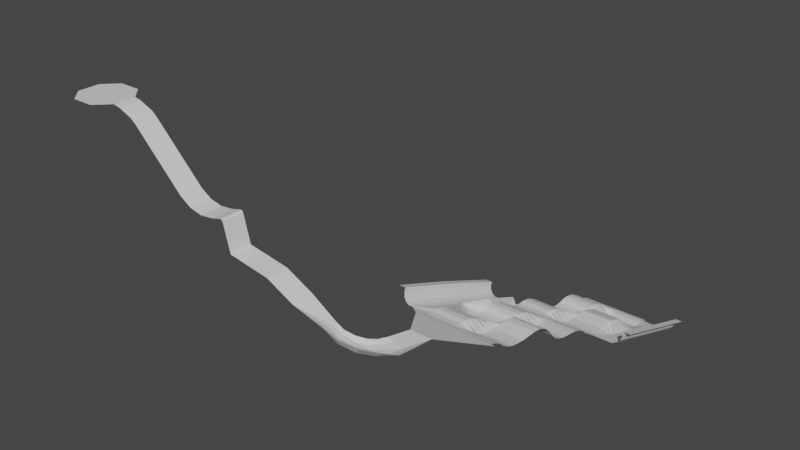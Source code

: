 # Source: R1_V01.blend  (saved by Blender 2.82.7; exported with 4.5.12 LTS)
import bpy
from mathutils import Matrix  # noqa: F401  (used for matrix-valued properties, if any)

bpy.ops.wm.read_factory_settings(use_empty=True)
scene = bpy.context.scene
scene.name = 'Scene'

# ---- collections
col_collection = bpy.data.collections.new('Collection'); scene.collection.children.link(col_collection)

# ---- materials (node trees are filled in below, after node groups)
mat_material = bpy.data.materials.new('Material')
mat_material.alpha_threshold = 0.0
mat_material.use_transparent_shadow = False
mat_material.line_color = (0.0, 0.0, 0.0, 1.0)

# ---- material node trees
mat_material.use_nodes = True; mat_material.node_tree.nodes.clear()
_N = mat_material.node_tree.nodes; _L = mat_material.node_tree.links
n0 = _N.new('ShaderNodeOutputMaterial'); n0.name = 'Material Output'; n0.location = (300, 300)
n1 = _N.new('ShaderNodeBsdfPrincipled'); n1.name = 'Principled BSDF'; n1.location = (10, 300)
n1.distribution = 'GGX'
n1.subsurface_method = 'BURLEY'
n1.inputs[2].default_value = 0.4
n1.inputs[3].default_value = 1.45
n1.inputs[27].default_value = (0.0, 0.0, 0.0, 1.0)
n1.inputs[28].default_value = 1.0
_L.new(n1.outputs[0], n0.inputs[0])
n0.is_active_output = True

# ---- world
world_world = bpy.data.worlds.new('World'); scene.world = world_world
world_world.use_nodes = True; world_world.node_tree.nodes.clear()
_N = world_world.node_tree.nodes; _L = world_world.node_tree.links
n0 = _N.new('ShaderNodeOutputWorld'); n0.name = 'World Output'; n0.location = (300, 300)
n1 = _N.new('ShaderNodeBackground'); n1.name = 'Background'; n1.location = (10, 300)
n1.inputs[0].default_value = (0.05088, 0.05088, 0.05088, 1.0)
_L.new(n1.outputs[0], n0.inputs[0])
n0.is_active_output = True
world_world.color = (0.05088, 0.05088, 0.05088)
world_world.use_sun_shadow = False
world_world.sun_shadow_jitter_overblur = 0.0

# ---- meshes
me_cube = bpy.data.meshes.new('Cube')
me_cube.from_pydata([(0.0, 0.0, 50.0), (-8.0, 18.0, 50.0), (-18.0, 8.0, 50.0), (-18.0, -8.0, 50.0), (-8.0, -18.0, 50.0), (8.0, -18.0, 50.0), (18.0, -8.0, 50.0), (18.0, 8.0, 50.0), (8.0, 18.0, 50.0), (23.0, -8.0, 49.0), (23.0, 8.0, 49.0), (28.0, -8.0, 47.0), (28.0, 8.0, 47.0), (33.0, -8.0, 45.0), (33.0, 8.0, 45.0), (37.0, -8.0, 42.0), (37.0, 8.0, 42.0), (74.0, -8.0, 5.0), (74.0, 8.0, 5.0), (82.0, -8.0, 0.0), (82.0, 8.0, 0.0), (91.0, -8.0, -2.0), (91.0, 8.0, -2.0), (100.0, -8.0, -1.0), (100.0, 8.0, -1.0), (108.0, -8.0, 1.0), (108.0, 8.0, 1.0), (109.0, -8.0, 1.0), (109.0, 8.0, 1.0), (110.0, -8.0, 0.0), (110.0, 8.0, 0.0), (115.0, -8.0, -20.0), (115.0, 8.0, -20.0), (145.0, -8.0, -25.0), (145.0, 8.0, -25.0), (165.0, -8.0, -35.0), (165.0, 8.0, -35.0), (185.0, 6.0, -45.0), (185.0, 2.0, -45.0), (185.0, -2.0, -44.0), (186.0, -5.0, -43.0), (187.0, -8.0, -41.0), (188.0, -11.0, -38.0), (191.0, 6.0, -48.0), (192.0, 3.0, -49.0), (193.0, -1.0, -49.0), (197.0, -6.0, -48.0), (200.0, -9.0, -46.0), (203.0, -12.0, -41.0), (197.0, 9.0, -51.0), (199.0, 6.0, -53.0), (201.0, 3.0, -53.0), (206.0, -2.0, -52.0), (211.0, -6.0, -49.0), (216.0, -9.0, -43.0), (202.0, 13.0, -53.0), (204.0, 11.0, -55.0), (208.0, 9.0, -56.0), (213.0, 5.0, -55.0), (219.0, 2.0, -52.0), (224.0, 0.0, -47.0), (205.0, 19.0, -55.0), (208.0, 18.0, -57.0), (212.0, 17.0, -58.0), (217.0, 15.0, -58.0), (222.0, 13.0, -56.0), (227.0, 12.0, -53.0), (207.0, 26.0, -56.0), (210.0, 26.0, -58.0), (213.0, 26.0, -59.0), (217.0, 26.0, -60.0), (221.0, 27.0, -59.0), (225.0, 27.0, -57.0), (217.0, 46.0, -61.0), (207.0, 46.0, -61.0), (223.0, 46.0, -61.0), (217.0, 76.0, -71.0), (187.0, 76.0, -71.0), (247.0, 76.0, -71.0), (221.0, 78.0, -72.0), (243.0, 78.0, -72.0), (213.0, 78.0, -72.0), (191.0, 78.0, -72.0), (221.0, 83.0, -74.0), (243.0, 83.0, -74.0), (213.0, 83.0, -74.0), (191.0, 83.0, -74.0), (221.0, 88.0, -77.0), (243.0, 88.0, -77.0), (213.0, 88.0, -75.0), (191.0, 88.0, -75.0), (221.0, 91.0, -80.0), (243.0, 91.0, -80.0), (213.0, 93.0, -75.0), (191.0, 93.0, -75.0), (221.0, 96.0, -83.0), (243.0, 96.0, -83.0), (213.0, 98.0, -76.0), (191.0, 98.0, -76.0), (221.0, 101.0, -85.0), (243.0, 101.0, -85.0), (213.0, 103.0, -78.0), (191.0, 103.0, -78.0), (221.0, 106.0, -86.0), (243.0, 106.0, -86.0), (213.0, 108.0, -81.0), (191.0, 108.0, -81.0), (221.0, 113.0, -87.0), (243.0, 113.0, -87.0), (213.0, 113.0, -85.0), (191.0, 113.0, -85.0), (221.0, 120.0, -87.0), (243.0, 120.0, -87.0), (213.0, 118.0, -90.0), (191.0, 118.0, -90.0), (221.0, 126.0, -87.0), (243.0, 126.0, -87.0), (213.0, 123.0, -94.0), (191.0, 123.0, -94.0), (221.0, 132.0, -88.0), (243.0, 132.0, -88.0), (213.0, 128.0, -97.0), (191.0, 128.0, -97.0), (221.0, 137.0, -90.0), (243.0, 137.0, -90.0), (213.0, 133.0, -99.0), (191.0, 133.0, -99.0), (221.0, 141.0, -93.0), (243.0, 141.0, -93.0), (213.0, 138.0, -100.0), (191.0, 138.0, -100.0), (221.0, 145.0, -97.0), (243.0, 145.0, -97.0), (213.0, 143.0, -100.0), (191.0, 143.0, -100.0), (221.0, 148.0, -101.0), (243.0, 148.0, -101.0), (213.0, 148.0, -99.0), (191.0, 148.0, -99.0), (221.0, 151.0, -104.0), (243.0, 151.0, -104.0), (213.0, 153.0, -99.0), (191.0, 153.0, -99.0), (221.0, 156.0, -107.0), (243.0, 156.0, -107.0), (213.0, 158.0, -100.0), (191.0, 158.0, -100.0), (221.0, 161.0, -109.0), (243.0, 161.0, -109.0), (213.0, 163.0, -102.0), (191.0, 163.0, -102.0), (221.0, 166.0, -110.0), (243.0, 166.0, -110.0), (213.0, 168.0, -105.0), (191.0, 168.0, -105.0), (221.0, 173.0, -111.0), (243.0, 173.0, -111.0), (213.0, 173.0, -109.0), (191.0, 173.0, -109.0), (221.0, 178.0, -112.0), (243.0, 178.0, -112.0), (213.0, 178.0, -112.0), (191.0, 178.0, -112.0), (221.0, 183.0, -114.0), (243.0, 183.0, -114.0), (213.0, 183.0, -114.0), (191.0, 183.0, -114.0), (176.0, 86.0, -76.0), (176.0, 183.0, -114.0), (173.0, 183.0, -114.0), (170.0, 184.0, -113.0), (168.0, 185.0, -111.0), (167.0, 186.0, -109.0), (173.0, 86.0, -76.0), (170.0, 87.0, -75.0), (168.0, 88.0, -73.0), (167.0, 89.0, -70.0), (167.0, 187.0, -106.0), (167.0, 90.0, -67.0), (221.0, 188.0, -117.0), (243.0, 188.0, -117.0), (213.0, 188.0, -115.0), (191.0, 188.0, -115.0), (221.0, 191.0, -120.0), (243.0, 191.0, -120.0), (213.0, 193.0, -115.0), (191.0, 193.0, -115.0), (221.0, 196.0, -123.0), (243.0, 196.0, -123.0), (213.0, 198.0, -116.0), (191.0, 198.0, -116.0), (221.0, 201.0, -125.0), (243.0, 201.0, -125.0), (213.0, 203.0, -118.0), (191.0, 203.0, -118.0), (221.0, 206.0, -126.0), (243.0, 206.0, -126.0), (213.0, 208.0, -121.0), (191.0, 208.0, -121.0), (221.0, 213.0, -127.0), (243.0, 213.0, -127.0), (213.0, 213.0, -125.0), (191.0, 213.0, -125.0), (221.0, 220.0, -127.0), (243.0, 220.0, -127.0), (213.0, 218.0, -130.0), (191.0, 218.0, -130.0), (221.0, 226.0, -127.0), (243.0, 226.0, -127.0), (213.0, 223.0, -134.0), (191.0, 223.0, -134.0), (221.0, 232.0, -129.0), (243.0, 232.0, -129.0), (213.0, 228.0, -137.0), (191.0, 228.0, -137.0), (221.0, 237.0, -131.0), (243.0, 237.0, -131.0), (213.0, 233.0, -139.0), (191.0, 233.0, -139.0), (221.0, 241.0, -133.0), (243.0, 241.0, -133.0), (213.0, 238.0, -140.0), (191.0, 238.0, -140.0), (221.0, 245.0, -137.0), (243.0, 245.0, -137.0), (213.0, 243.0, -140.0), (191.0, 243.0, -140.0), (221.0, 248.0, -141.0), (243.0, 248.0, -141.0), (213.0, 248.0, -139.0), (191.0, 248.0, -139.0), (221.0, 251.0, -145.0), (243.0, 251.0, -145.0), (213.0, 253.0, -139.0), (191.0, 253.0, -139.0), (221.0, 255.0, -147.0), (243.0, 255.0, -147.0), (213.0, 258.0, -140.0), (191.0, 258.0, -140.0), (221.0, 260.0, -149.0), (243.0, 260.0, -149.0), (213.0, 263.0, -142.0), (191.0, 263.0, -142.0), (221.0, 266.0, -151.0), (243.0, 266.0, -151.0), (213.0, 268.0, -145.0), (191.0, 268.0, -145.0), (221.0, 273.0, -151.0), (243.0, 273.0, -151.0), (213.0, 273.0, -149.0), (191.0, 273.0, -149.0), (221.0, 278.0, -152.0), (243.0, 278.0, -152.0), (213.0, 278.0, -152.0), (191.0, 278.0, -152.0), (221.0, 283.0, -154.0), (243.0, 283.0, -154.0), (213.0, 283.0, -154.0), (191.0, 283.0, -154.0), (258.0, 196.0, -123.0), (258.0, 278.0, -152.0), (261.0, 196.0, -123.0), (264.0, 197.0, -122.0), (266.0, 198.0, -120.0), (267.0, 199.0, -117.0), (267.0, 200.0, -114.0), (261.0, 278.0, -152.0), (264.0, 279.0, -151.0), (266.0, 280.0, -149.0), (267.0, 281.0, -146.0), (267.0, 282.0, -143.0), (187.0, 185.0, -110.0), (187.0, 156.0, -98.0), (179.0, 135.0, -95.0), (168.0, 137.0, -92.0), (173.0, 135.0, -95.0), (167.0, 139.0, -86.0), (167.0, 138.0, -89.0), (170.0, 136.0, -94.0), (250.5, 196.0, -123.0), (250.5, 278.0, -152.0), (250.5, 201.1, -124.8), (250.5, 206.2, -126.6), (250.5, 211.4, -128.4), (250.5, 216.5, -130.2), (250.5, 221.6, -132.1), (250.5, 226.8, -133.9), (250.5, 231.9, -135.7), (250.5, 237.0, -137.5), (250.5, 242.1, -139.3), (250.5, 247.2, -141.1), (250.5, 252.4, -142.9), (250.5, 257.5, -144.8), (250.5, 262.6, -146.6), (250.5, 267.8, -148.4), (250.5, 272.9, -150.2), (162.0, 187.0, -106.0), (162.0, 90.0, -67.0), (162.0, 139.0, -86.0), (272.0, 200.0, -114.0), (272.0, 282.0, -143.0)], [], [(0, 1, 2), (0, 2, 3), (0, 3, 4), (0, 4, 5), (0, 5, 6), (0, 6, 7), (0, 7, 8), (0, 8, 1), (7, 6, 9, 10), (10, 9, 11, 12), (12, 11, 13, 14), (14, 13, 15, 16), (16, 15, 17, 18), (18, 17, 19, 20), (20, 19, 21, 22), (22, 21, 23, 24), (24, 23, 25, 26), (26, 25, 27, 28), (28, 27, 29, 30), (30, 29, 31, 32), (32, 31, 33, 34), (34, 33, 35, 36), (40, 41, 47, 46), (38, 39, 45, 44), (41, 42, 48, 47), (39, 40, 46, 45), (37, 38, 44, 43), (47, 48, 54, 53), (45, 46, 52, 51), (43, 44, 50, 49), (46, 47, 53, 52), (44, 45, 51, 50), (53, 54, 60, 59), (51, 52, 58, 57), (49, 50, 56, 55), (52, 53, 59, 58), (50, 51, 57, 56), (59, 60, 66, 65), (57, 58, 64, 63), (55, 56, 62, 61), (58, 59, 65, 64), (56, 57, 63, 62), (65, 66, 72, 71), (63, 64, 70, 69), (61, 62, 68, 67), (64, 65, 71, 70), (62, 63, 69, 68), (35, 37, 36), (37, 35, 38), (38, 35, 39), (39, 35, 40), (40, 35, 41), (41, 35, 42), (72, 75, 71), (71, 75, 70), (73, 70, 75), (74, 67, 68), (68, 69, 74), (70, 74, 69), (73, 74, 70), (73, 75, 78, 76), (74, 73, 76, 77), (76, 78, 80, 79), (77, 76, 81, 82), (82, 81, 85, 86), (79, 80, 84, 83), (86, 85, 89, 90), (83, 84, 88, 87), (90, 89, 93, 94), (87, 88, 92, 91), (94, 93, 97, 98), (91, 92, 96, 95), (98, 97, 101, 102), (95, 96, 100, 99), (102, 101, 105, 106), (99, 100, 104, 103), (106, 105, 109, 110), (103, 104, 108, 107), (110, 109, 113, 114), (107, 108, 112, 111), (114, 113, 117, 118), (111, 112, 116, 115), (118, 117, 121, 122), (115, 116, 120, 119), (122, 121, 125, 126), (119, 120, 124, 123), (126, 125, 129, 130), (123, 124, 128, 127), (130, 129, 133, 134), (127, 128, 132, 131), (134, 133, 137, 138), (131, 132, 136, 135), (138, 137, 141, 142), (135, 136, 140, 139), (142, 141, 145, 146), (139, 140, 144, 143), (146, 145, 149, 150), (143, 144, 148, 147), (150, 149, 153, 154), (147, 148, 152, 151), (154, 153, 157, 158), (151, 152, 156, 155), (158, 157, 161, 162), (155, 156, 160, 159), (162, 161, 165, 166), (159, 160, 164, 163), (170, 278, 275, 169), (170, 171, 274, 278), (172, 277, 274, 171), (177, 276, 277, 172), (176, 277, 276, 178), (166, 165, 181, 182), (182, 181, 185, 186), (179, 180, 184, 183), (186, 185, 189, 190), (183, 184, 188, 187), (190, 189, 193, 194), (187, 188, 192, 191), (194, 193, 197, 198), (191, 192, 196, 195), (198, 197, 201, 202), (195, 196, 200, 199), (202, 201, 205, 206), (199, 200, 204, 203), (206, 205, 209, 210), (203, 204, 208, 207), (210, 209, 213, 214), (207, 208, 212, 211), (214, 213, 217, 218), (211, 212, 216, 215), (218, 217, 221, 222), (215, 216, 220, 219), (222, 221, 225, 226), (219, 220, 224, 223), (226, 225, 229, 230), (223, 224, 228, 227), (230, 229, 233, 234), (227, 228, 232, 231), (234, 233, 237, 238), (231, 232, 236, 235), (238, 237, 241, 242), (235, 236, 240, 239), (242, 241, 245, 246), (239, 240, 244, 243), (246, 245, 249, 250), (243, 244, 248, 247), (250, 249, 253, 254), (247, 248, 252, 251), (254, 253, 257, 258), (251, 252, 256, 255), (164, 180, 179, 163), (76, 79, 81), (81, 79, 83, 85), (85, 83, 87, 89), (89, 87, 91, 93), (93, 91, 95, 97), (97, 95, 99, 101), (101, 99, 103, 105), (105, 103, 107, 109), (109, 107, 111, 113), (113, 111, 115, 117), (117, 115, 119, 121), (121, 119, 123, 125), (125, 123, 127, 129), (129, 127, 131, 133), (133, 131, 135, 137), (137, 135, 139, 141), (141, 139, 143, 145), (145, 143, 147, 149), (149, 147, 151, 153), (153, 151, 155, 157), (157, 155, 159, 161), (161, 159, 163, 165), (181, 165, 163, 179), (181, 179, 183, 185), (185, 183, 187, 189), (189, 187, 191, 193), (193, 191, 195, 197), (197, 195, 199, 201), (201, 199, 203, 205), (205, 203, 207, 209), (209, 207, 211, 213), (213, 211, 215, 217), (217, 215, 219, 221), (221, 219, 223, 225), (225, 223, 227, 229), (229, 227, 231, 233), (233, 231, 235, 237), (237, 235, 239, 241), (241, 239, 243, 245), (245, 243, 247, 249), (249, 247, 251, 253), (253, 251, 255, 257), (261, 266, 260, 259), (262, 267, 266, 261), (263, 268, 267, 262), (264, 269, 268, 263), (265, 270, 269, 264), (273, 272, 271, 168), (142, 146, 271, 272), (146, 150, 271), (150, 154, 271), (154, 158, 271), (158, 162, 271), (162, 166, 271), (77, 82, 86, 167), (86, 90, 167), (90, 94, 167), (94, 98, 167), (98, 102, 167), (273, 110, 114), (114, 118, 273), (118, 122, 273), (122, 126, 273), (126, 130, 273), (106, 110, 273), (102, 106, 167), (167, 106, 273), (130, 134, 273), (134, 138, 273), (138, 142, 273), (272, 273, 142), (252, 248, 295, 280), (248, 244, 294, 295), (244, 240, 293, 294), (240, 236, 292, 293), (236, 232, 291, 292), (232, 228, 290, 291), (228, 224, 289, 290), (224, 220, 288, 289), (220, 216, 287, 288), (216, 212, 286, 287), (212, 208, 285, 286), (208, 204, 284, 285), (204, 200, 283, 284), (200, 196, 282, 283), (196, 192, 281, 282), (192, 188, 279, 281), (259, 260, 280, 279), (273, 168, 169, 275), (173, 167, 273, 275), (174, 173, 275, 278), (174, 278, 274, 175), (176, 175, 274, 277), (276, 177, 296, 298), (178, 276, 298, 297), (270, 265, 299, 300)])
_uv = me_cube.uv_layers.new(name='UVMap')
_uv.uv.foreach_set('vector', [0.5, 0.5, 0.5, 1.0, 0.1464, 0.8536, 0.5, 0.5, 0.1464, 0.8536, 0.0, 0.5, 0.5, 0.5, 0.0, 0.5, 0.1464, 0.1464, 0.5, 0.5, 0.1464, 0.1464, 0.5, 0.0, 0.5, 0.5, 0.5, 0.0, 0.8536, 0.1464, 0.5, 0.5, 0.8536, 0.1464, 1.0, 0.5, 0.5, 0.5, 1.0, 0.5, 0.8536, 0.8536, 0.5, 0.5, 0.8536, 0.8536, 0.5, 1.0, 1.0, 0.5, 0.8536, 0.1464, 0.8536, 0.1464, 1.0, 0.5, 1.0, 0.5, 0.8536, 0.1464, 0.8536, 0.1464, 1.0, 0.5, 1.0, 0.5, 0.8536, 0.1464, 0.8536, 0.1464, 1.0, 0.5, 1.0, 0.5, 0.8536, 0.1464, 0.8536, 0.1464, 1.0, 0.5, 1.0, 0.5, 0.8536, 0.1464, 0.8536, 0.1464, 1.0, 0.5, 1.0, 0.5, 0.8536, 0.1464, 0.8536, 0.1464, 1.0, 0.5, 1.0, 0.5, 0.8536, 0.1464, 0.8536, 0.1464, 1.0, 0.5, 1.0, 0.5, 0.8536, 0.1464, 0.8536, 0.1464, 1.0, 0.5, 1.0, 0.5, 0.8536, 0.1464, 0.8536, 0.1464, 1.0, 0.5, 1.0, 0.5, 0.8536, 0.1464, 0.8536, 0.1464, 1.0, 0.5, 1.0, 0.5, 0.8536, 0.1464, 0.8536, 0.1464, 1.0, 0.5, 1.0, 0.5, 0.8536, 0.1464, 0.8536, 0.1464, 1.0, 0.5, 1.0, 0.5, 0.8536, 0.1464, 0.8536, 0.1464, 1.0, 0.5, 1.0, 0.5, 0.8536, 0.1464, 0.8536, 0.1464, 1.0, 0.5, 0.0, 0.0, 0.0, 0.0, 0.0, 0.0, 0.0, 0.0, 0.0, 0.0, 0.0, 0.0, 0.0, 0.0, 0.0, 0.0, 0.0, 0.0, 0.0, 0.0, 0.0, 0.0, 0.0, 0.0, 0.0, 0.0, 0.0, 0.0, 0.0, 0.0, 0.0, 0.0, 0.0, 0.0, 0.0, 0.0, 0.0, 0.0, 0.0, 0.0, 0.0, 0.0, 0.0, 0.0, 0.0, 0.0, 0.0, 0.0, 0.0, 0.0, 0.0, 0.0, 0.0, 0.0, 0.0, 0.0, 0.0, 0.0, 0.0, 0.0, 0.0, 0.0, 0.0, 0.0, 0.0, 0.0, 0.0, 0.0, 0.0, 0.0, 0.0, 0.0, 0.0, 0.0, 0.0, 0.0, 0.0, 0.0, 0.0, 0.0, 0.0, 0.0, 0.0, 0.0, 0.0, 0.0, 0.0, 0.0, 0.0, 0.0, 0.0, 0.0, 0.0, 0.0, 0.0, 0.0, 0.0, 0.0, 0.0, 0.0, 0.0, 0.0, 0.0, 0.0, 0.0, 0.0, 0.0, 0.0, 0.0, 0.0, 0.0, 0.0, 0.0, 0.0, 0.0, 0.0, 0.0, 0.0, 0.0, 0.0, 0.0, 0.0, 0.0, 0.0, 0.0, 0.0, 0.0, 0.0, 0.0, 0.0, 0.0, 0.0, 0.0, 0.0, 0.0, 0.0, 0.0, 0.0, 0.0, 0.0, 0.0, 0.0, 0.0, 0.0, 0.0, 0.0, 0.0, 0.0, 0.0, 0.0, 0.0, 0.0, 0.0, 0.0, 0.0, 0.0, 0.0, 0.0, 0.0, 0.0, 0.0, 0.0, 0.0, 0.0, 0.0, 0.0, 0.0, 0.0, 0.0, 0.0, 0.0, 0.0, 0.0, 0.0, 0.0, 0.0, 0.0, 0.0, 0.0, 0.0, 0.0, 0.0, 0.0, 0.0, 0.0, 0.0, 0.0, 0.0, 0.0, 0.0, 0.0, 0.0, 0.0, 0.0, 0.0, 0.0, 0.0, 0.0, 0.0, 0.0, 0.8536, 0.1464, 0.0, 0.0, 1.0, 0.5, 0.0, 0.0, 0.8536, 0.1464, 0.0, 0.0, 0.0, 0.0, 0.8536, 0.1464, 0.0, 0.0, 0.0, 0.0, 0.8536, 0.1464, 0.0, 0.0, 0.0, 0.0, 0.8536, 0.1464, 0.0, 0.0, 0.0, 0.0, 0.8536, 0.1464, 0.0, 0.0, 0.0, 0.0, 0.0, 0.0, 0.0, 0.0, 0.0, 0.0, 0.0, 0.0, 0.0, 0.0, 0.0, 0.0, 0.0, 0.0, 0.0, 0.0, 0.0, 0.0, 0.0, 0.0, 0.0, 0.0, 0.0, 0.0, 0.0, 0.0, 0.0, 0.0, 0.0, 0.0, 0.0, 0.0, 0.0, 0.0, 0.0, 0.0, 0.0, 0.0, 0.0, 0.0, 0.0, 0.0, 0.0, 0.0, 0.0, 0.0, 0.0, 0.0, 0.0, 0.0, 0.0, 0.0, 0.0, 0.0, 0.0, 0.0, 0.0, 0.0, 0.0, 0.0, 0.0, 0.0, 0.0, 0.0, 0.0, 0.0, 0.0, 0.0, 0.0, 0.0, 0.0, 0.0, 0.0, 0.0, 0.0, 0.0, 0.0, 0.0, 0.0, 0.0, 0.0, 0.0, 0.0, 0.0, 0.0, 0.0, 0.0, 0.0, 0.0, 0.0, 0.0, 0.0, 0.0, 0.0, 0.0, 0.0, 0.0, 0.0, 0.0, 0.0, 0.0, 0.0, 0.0, 0.0, 0.0, 0.0, 0.0, 0.0, 0.0, 0.0, 0.0, 0.0, 0.0, 0.0, 0.0, 0.0, 0.0, 0.0, 0.0, 0.0, 0.0, 0.0, 0.0, 0.0, 0.0, 0.0, 0.0, 0.0, 0.0, 0.0, 0.0, 0.0, 0.0, 0.0, 0.0, 0.0, 0.0, 0.0, 0.0, 0.0, 0.0, 0.0, 0.0, 0.0, 0.0, 0.0, 0.0, 0.0, 0.0, 0.0, 0.0, 0.0, 0.0, 0.0, 0.0, 0.0, 0.0, 0.0, 0.0, 0.0, 0.0, 0.0, 0.0, 0.0, 0.0, 0.0, 0.0, 0.0, 0.0, 0.0, 0.0, 0.0, 0.0, 0.0, 0.0, 0.0, 0.0, 0.0, 0.0, 0.0, 0.0, 0.0, 0.0, 0.0, 0.0, 0.0, 0.0, 0.0, 0.0, 0.0, 0.0, 0.0, 0.0, 0.0, 0.0, 0.0, 0.0, 0.0, 0.0, 0.0, 0.0, 0.0, 0.0, 0.0, 0.0, 0.0, 0.0, 0.0, 0.0, 0.0, 0.0, 0.0, 0.0, 0.0, 0.0, 0.0, 0.0, 0.0, 0.0, 0.0, 0.0, 0.0, 0.0, 0.0, 0.0, 0.0, 0.0, 0.0, 0.0, 0.0, 0.0, 0.0, 0.0, 0.0, 0.0, 0.0, 0.0, 0.0, 0.0, 0.0, 0.0, 0.0, 0.0, 0.0, 0.0, 0.0, 0.0, 0.0, 0.0, 0.0, 0.0, 0.0, 0.0, 0.0, 0.0, 0.0, 0.0, 0.0, 0.0, 0.0, 0.0, 0.0, 0.0, 0.0, 0.0, 0.0, 0.0, 0.0, 0.0, 0.0, 0.0, 0.0, 0.0, 0.0, 0.0, 0.0, 0.0, 0.0, 0.0, 0.0, 0.0, 0.0, 0.0, 0.0, 0.0, 0.0, 0.0, 0.0, 0.0, 0.0, 0.0, 0.0, 0.0, 0.0, 0.0, 0.0, 0.0, 0.0, 0.0, 0.0, 0.0, 0.0, 0.0, 0.0, 0.0, 0.0, 0.0, 0.0, 0.0, 0.0, 0.0, 0.0, 0.0, 0.0, 0.0, 0.0, 0.0, 0.0, 0.0, 0.0, 0.0, 0.0, 0.0, 0.0, 0.0, 0.0, 0.0, 0.0, 0.0, 0.0, 0.0, 0.0, 0.0, 0.0, 0.0, 0.0, 0.0, 0.0, 0.0, 0.0, 0.0, 0.0, 0.0, 0.0, 0.0, 0.0, 0.0, 0.0, 0.0, 0.0, 0.0, 0.0, 0.0, 0.0, 0.0, 0.0, 0.0, 0.0, 0.0, 0.0, 0.0, 0.0, 0.0, 0.0, 0.0, 0.0, 0.0, 0.0, 0.0, 0.0, 0.0, 0.0, 0.0, 0.0, 0.0, 0.0, 0.0, 0.0, 0.0, 0.0, 0.0, 0.0, 0.0, 0.0, 0.0, 0.0, 0.0, 0.0, 0.0, 0.0, 0.0, 0.0, 0.0, 0.0, 0.0, 0.0, 0.0, 0.0, 0.0, 0.0, 0.0, 0.0, 0.0, 0.0, 0.0, 0.0, 0.0, 0.0, 0.0, 0.0, 0.0, 0.0, 0.0, 0.0, 0.0, 0.0, 0.0, 0.0, 0.0, 0.0, 0.0, 0.0, 0.0, 0.0, 0.0, 0.0, 0.0, 0.0, 0.0, 0.0, 0.0, 0.0, 0.0, 0.0, 0.0, 0.0, 0.0, 0.0, 0.0, 0.0, 0.0, 0.0, 0.0, 0.0, 0.0, 0.0, 0.0, 0.0, 0.0, 0.0, 0.0, 0.0, 0.0, 0.0, 0.0, 0.0, 0.0, 0.0, 0.0, 0.0, 0.0, 0.0, 0.0, 0.0, 0.0, 0.0, 0.0, 0.0, 0.0, 0.0, 0.0, 0.0, 0.0, 0.0, 0.0, 0.0, 0.0, 0.0, 0.0, 0.0, 0.0, 0.0, 0.0, 0.0, 0.0, 0.0, 0.0, 0.0, 0.0, 0.0, 0.0, 0.0, 0.0, 0.0, 0.0, 0.0, 0.0, 0.0, 0.0, 0.0, 0.0, 0.0, 0.0, 0.0, 0.0, 0.0, 0.0, 0.0, 0.0, 0.0, 0.0, 0.0, 0.0, 0.0, 0.0, 0.0, 0.0, 0.0, 0.0, 0.0, 0.0, 0.0, 0.0, 0.0, 0.0, 0.0, 0.0, 0.0, 0.0, 0.0, 0.0, 0.0, 0.0, 0.0, 0.0, 0.0, 0.0, 0.0, 0.0, 0.0, 0.0, 0.0, 0.0, 0.0, 0.0, 0.0, 0.0, 0.0, 0.0, 0.0, 0.0, 0.0, 0.0, 0.0, 0.0, 0.0, 0.0, 0.0, 0.0, 0.0, 0.0, 0.0, 0.0, 0.0, 0.0, 0.0, 0.0, 0.0, 0.0, 0.0, 0.0, 0.0, 0.0, 0.0, 0.0, 0.0, 0.0, 0.0, 0.0, 0.0, 0.0, 0.0, 0.0, 0.0, 0.0, 0.0, 0.0, 0.0, 0.0, 0.0, 0.0, 0.0, 0.0, 0.0, 0.0, 0.0, 0.0, 0.0, 0.0, 0.0, 0.0, 0.0, 0.0, 0.0, 0.0, 0.0, 0.0, 0.0, 0.0, 0.0, 0.0, 0.0, 0.0, 0.0, 0.0, 0.0, 0.0, 0.0, 0.0, 0.0, 0.0, 0.0, 0.0, 0.0, 0.0, 0.0, 0.0, 0.0, 0.0, 0.0, 0.0, 0.0, 0.0, 0.0, 0.0, 0.0, 0.0, 0.0, 0.0, 0.0, 0.0, 0.0, 0.0, 0.0, 0.0, 0.0, 0.0, 0.0, 0.0, 0.0, 0.0, 0.0, 0.0, 0.0, 0.0, 0.0, 0.0, 0.0, 0.0, 0.0, 0.0, 0.0, 0.0, 0.0, 0.0, 0.0, 0.0, 0.0, 0.0, 0.0, 0.0, 0.0, 0.0, 0.0, 0.0, 0.0, 0.0, 0.0, 0.0, 0.0, 0.0, 0.0, 0.0, 0.0, 0.0, 0.0, 0.0, 0.0, 0.0, 0.0, 0.0, 0.0, 0.0, 0.0, 0.0, 0.0, 0.0, 0.0, 0.0, 0.0, 0.0, 0.0, 0.0, 0.0, 0.0, 0.0, 0.0, 0.0, 0.0, 0.0, 0.0, 0.0, 0.0, 0.0, 0.0, 0.0, 0.0, 0.0, 0.0, 0.0, 0.0, 0.0, 0.0, 0.0, 0.0, 0.0, 0.0, 0.0, 0.0, 0.0, 0.0, 0.0, 0.0, 0.0, 0.0, 0.0, 0.0, 0.0, 0.0, 0.0, 0.0, 0.0, 0.0, 0.0, 0.0, 0.0, 0.0, 0.0, 0.0, 0.0, 0.0, 0.0, 0.0, 0.0, 0.0, 0.0, 0.0, 0.0, 0.0, 0.0, 0.0, 0.0, 0.0, 0.0, 0.0, 0.0, 0.0, 0.0, 0.0, 0.0, 0.0, 0.0, 0.0, 0.0, 0.0, 0.0, 0.0, 0.0, 0.0, 0.0, 0.0, 0.0, 0.0, 0.0, 0.0, 0.0, 0.0, 0.0, 0.0, 0.0, 0.0, 0.0, 0.0, 0.0, 0.0, 0.0, 0.0, 0.0, 0.0, 0.0, 0.0, 0.0, 0.0, 0.0, 0.0, 0.0, 0.0, 0.0, 0.0, 0.0, 0.0, 0.0, 0.0, 0.0, 0.0, 0.0, 0.0, 0.0, 0.0, 0.0, 0.0, 0.0, 0.0, 0.0, 0.0, 0.0, 0.0, 0.0, 0.0, 0.0, 0.0, 0.0, 0.0, 0.0, 0.0, 0.0, 0.0, 0.0, 0.0, 0.0, 0.0, 0.0, 0.0, 0.0, 0.0, 0.0, 0.0, 0.0, 0.0, 0.0, 0.0, 0.0, 0.0, 0.0, 0.0, 0.0, 0.0, 0.0, 0.0, 0.0, 0.0, 0.0, 0.0, 0.0, 0.0, 0.0, 0.0, 0.0, 0.0, 0.0, 0.0, 0.0, 0.0, 0.0, 0.0, 0.0, 0.0, 0.0, 0.0, 0.0, 0.0, 0.0, 0.0, 0.0, 0.0, 0.0, 0.0, 0.0, 0.0, 0.0, 0.0, 0.0, 0.0, 0.0, 0.0, 0.0, 0.0, 0.0, 0.0, 0.0, 0.0, 0.0, 0.0, 0.0, 0.0, 0.0, 0.0, 0.0, 0.0, 0.0, 0.0, 0.0, 0.0, 0.0, 0.0, 0.0, 0.0, 0.0, 0.0, 0.0, 0.0, 0.0, 0.0, 0.0, 0.0, 0.0, 0.0, 0.0, 0.0, 0.0, 0.0, 0.0, 0.0, 0.0, 0.0, 0.0, 0.0, 0.0, 0.0, 0.0, 0.0, 0.0, 0.0, 0.0, 0.0, 0.0, 0.0, 0.0, 0.0, 0.0, 0.0, 0.0, 0.0, 0.0, 0.0, 0.0, 0.0, 0.0, 0.0, 0.0, 0.0, 0.0, 0.0, 0.0, 0.0, 0.0, 0.0, 0.0, 0.0, 0.0, 0.0, 0.0, 0.0, 0.0, 0.0, 0.0, 0.0, 0.0, 0.0, 0.0, 0.0, 0.0, 0.0, 0.0, 0.0, 0.0, 0.0, 0.0, 0.0, 0.0, 0.0, 0.0, 0.0, 0.0, 0.0, 0.0, 0.0, 0.0, 0.0, 0.0, 0.0, 0.0, 0.0, 0.0, 0.0, 0.0, 0.0, 0.0, 0.0, 0.0, 0.0, 0.0, 0.0, 0.0, 0.0, 0.0, 0.0, 0.0, 0.0, 0.0, 0.0, 0.0, 0.0, 0.0, 0.0, 0.0, 0.0, 0.0, 0.0, 0.0, 0.0, 0.0, 0.0, 0.0, 0.0, 0.0, 0.0, 0.0, 0.0, 0.0, 0.0, 0.0, 0.0, 0.0, 0.0, 0.0, 0.0, 0.0, 0.0, 0.0, 0.0, 0.0, 0.0, 0.0, 0.0, 0.0, 0.0, 0.0, 0.0, 0.0, 0.0, 0.0, 0.0, 0.0, 0.0, 0.0, 0.0, 0.0, 0.0, 0.0, 0.0, 0.0, 0.0, 0.0, 0.0, 0.0, 0.0, 0.0, 0.0, 0.0, 0.0, 0.0, 0.0, 0.0, 0.0, 0.0, 0.0, 0.0, 0.0, 0.0, 0.0, 0.0, 0.0, 0.0, 0.0, 0.0, 0.0, 0.0, 0.0, 0.0, 0.0, 0.0, 0.0, 0.0, 0.0, 0.0, 0.0, 0.0, 0.0, 0.0, 0.0, 0.0, 0.0, 0.0, 0.0, 0.0, 0.0, 0.0, 0.0, 0.0, 0.0, 0.0, 0.0, 0.0, 0.0, 0.0, 0.0, 0.0, 0.0, 0.0, 0.0, 0.0, 0.0, 0.0, 0.0, 0.0, 0.0, 0.0, 0.0, 0.0, 0.0, 0.0, 0.0, 0.0, 0.0, 0.0, 0.0, 0.0, 0.0, 0.0, 0.0, 0.0, 0.0, 0.0, 0.0, 0.0, 0.0, 0.0, 0.0, 0.0, 0.0, 0.0, 0.0, 0.0, 0.0, 0.0, 0.0, 0.0, 0.0, 0.0, 0.0, 0.0, 0.0, 0.0, 0.0, 0.0, 0.0, 0.0, 0.0, 0.0, 0.0, 0.0, 0.0, 0.0, 0.0, 0.0, 0.0, 0.0, 0.0, 0.0, 0.0, 0.0, 0.0, 0.0, 0.0, 0.0, 0.0, 0.0, 0.0, 0.0, 0.0, 0.0, 0.0, 0.0, 0.0, 0.0, 0.0, 0.0, 0.0, 0.0, 0.0, 0.0, 0.0, 0.0, 0.0, 0.0, 0.0, 0.0, 0.0, 0.0, 0.0, 0.0, 0.0, 0.0, 0.0, 0.0, 0.0, 0.0, 0.0, 0.0, 0.0, 0.0, 0.0, 0.0, 0.0, 0.0, 0.0, 0.0, 0.0, 0.0, 0.0, 0.0, 0.0, 0.0, 0.0, 0.0, 0.0, 0.0, 0.0, 0.0, 0.0, 0.0, 0.0, 0.0, 0.0, 0.0, 0.0, 0.0, 0.0, 0.0, 0.0, 0.0, 0.0, 0.0, 0.0, 0.0, 0.0, 0.0, 0.0, 0.0, 0.0, 0.0, 0.0, 0.0, 0.0, 0.0, 0.0, 0.0, 0.0, 0.0, 0.0, 0.0, 0.0, 0.0, 0.0, 0.0, 0.0, 0.0, 0.0, 0.0, 0.0, 0.0, 0.0, 0.0, 0.0, 0.0, 0.0, 0.0, 0.0, 0.0, 0.0, 0.0, 0.0, 0.0, 0.0, 0.0, 0.0, 0.0, 0.0, 0.0, 0.0, 0.0, 0.0, 0.0, 0.0, 0.0, 0.0, 0.0, 0.0, 0.0, 0.0, 0.0, 0.0, 0.0, 0.0, 0.0, 0.0, 0.0, 0.0, 0.0, 0.0, 0.0, 0.0, 0.0, 0.0, 0.0, 0.0, 0.0, 0.0, 0.0, 0.0, 0.0, 0.0, 0.0, 0.0, 0.0, 0.0, 0.0, 0.0, 0.0, 0.0, 0.0, 0.0, 0.0, 0.0, 0.0, 0.0, 0.0, 0.0, 0.0, 0.0, 0.0, 0.0, 0.0, 0.0, 0.0, 0.0, 0.0, 0.0, 0.0, 0.0, 0.0, 0.0, 0.0, 0.0, 0.0, 0.0, 0.0, 0.0, 0.0, 0.0, 0.0, 0.0, 0.0, 0.0, 0.0, 0.0, 0.0, 0.0, 0.0, 0.0, 0.0, 0.0, 0.0, 0.0, 0.0, 0.0, 0.0, 0.0, 0.0, 0.0, 0.0, 0.0, 0.0, 0.0, 0.0, 0.0, 0.0, 0.0, 0.0, 0.0, 0.0, 0.0, 0.0, 0.0, 0.0, 0.0, 0.0, 0.0, 0.0, 0.0, 0.0, 0.0, 0.0, 0.0, 0.0, 0.0, 0.0, 0.0, 0.0, 0.0, 0.0, 0.0, 0.0, 0.0, 0.0, 0.0, 0.0, 0.0, 0.0, 0.0, 0.0, 0.0, 0.0, 0.0, 0.0, 0.0, 0.0, 0.0, 0.0, 0.0, 0.0, 0.0, 0.0, 0.0, 0.0, 0.0, 0.0, 0.0, 0.0, 0.0, 0.0, 0.0, 0.0, 0.0, 0.0, 0.0, 0.0, 0.0, 0.0, 0.0, 0.0, 0.0, 0.0, 0.0, 0.0, 0.0, 0.0, 0.0, 0.0, 0.0, 0.0, 0.0, 0.0, 0.0, 0.0, 0.0, 0.0, 0.0, 0.0, 0.0, 0.0])
me_cube.materials.append(mat_material)
me_cube.use_remesh_preserve_volume = False
me_cube.use_remesh_preserve_attributes = False
me_cube.use_mirror_vertex_groups = False
me_cube.update()

# ---- objects
ob_slope = bpy.data.objects.new('Slope', me_cube)

# ---- transforms, parenting, visibility, modifiers, constraints
ob_slope.location = (0.0, 0.0, 0.0)
ob_slope.lock_rotations_4d = False
ob_slope.empty_display_type = 'ARROWS'
ob_slope.lineart.crease_threshold = 0.0

# ---- collection membership
col_collection.objects.link(ob_slope)

# ---- scene / render settings (as saved in the file)
scene.frame_start = 1; scene.frame_end = 250; scene.frame_set(0)
scene.render.engine = 'BLENDER_EEVEE_NEXT'
scene.cycles.use_denoising = False
scene.cycles.samples = 128
scene.cycles.sampling_pattern = 'TABULATED_SOBOL'
scene.cycles.use_adaptive_sampling = False
scene.cycles.use_light_tree = False
scene.view_settings.view_transform = 'Filmic'
bpy.context.view_layer.update()

# ---- added for rendering (the .blend has no active camera and no usable light): camera, sun
cam_auto = bpy.data.cameras.new('AutoCamera')
cam_auto.lens = 50.0
cam_auto.sensor_width = 36.0
cam_auto.clip_end = 7552.07
ob_auto_camera = bpy.data.objects.new('AutoCamera', cam_auto)
scene.collection.objects.link(ob_auto_camera)
ob_auto_camera.location = (557.317, -383.883, 292.255)
ob_auto_camera.rotation_euler = (1.09748, -7.21219e-08, 0.694738)
scene.camera = ob_auto_camera
light_auto_sun = bpy.data.lights.new('AutoSun', 'SUN')
light_auto_sun.energy = 3.0
light_auto_sun.angle = 0.0523599
ob_auto_sun = bpy.data.objects.new('AutoSun', light_auto_sun)
scene.collection.objects.link(ob_auto_sun)
ob_auto_sun.rotation_euler = (0.872665, 0.174533, 0.523599)
bpy.context.view_layer.update()

